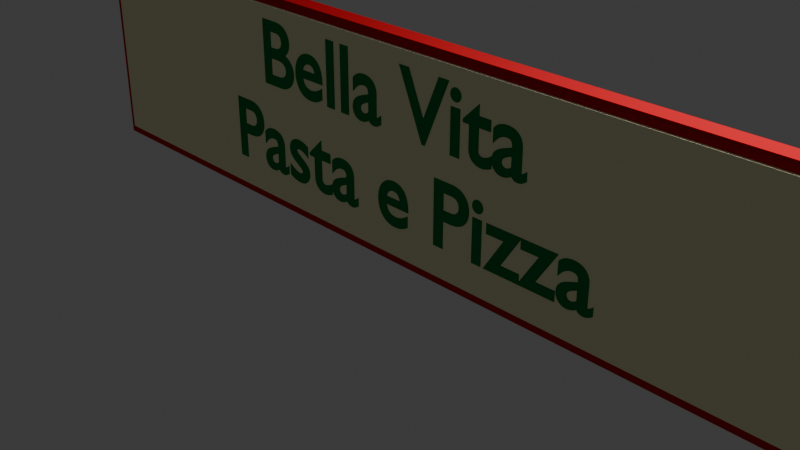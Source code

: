 # Source: irish_pub.blend  (saved by Blender 4.2.66; exported with 4.5.12 LTS)
import bpy
from mathutils import Matrix  # noqa: F401  (used for matrix-valued properties, if any)

bpy.ops.wm.read_factory_settings(use_empty=True)
scene = bpy.context.scene
scene.name = 'Scene'

# ---- collections
col_collection = bpy.data.collections.new('Collection'); scene.collection.children.link(col_collection)

# ---- materials (node trees are filled in below, after node groups)
mat_material_002 = bpy.data.materials.new('Material.002')
mat_gold = bpy.data.materials.new('Gold')
mat_wood_001 = bpy.data.materials.new('Wood.001')
mat_wood_003 = bpy.data.materials.new('Wood.003')

# ---- material node trees
mat_material_002.use_nodes = True; mat_material_002.node_tree.nodes.clear()
_N = mat_material_002.node_tree.nodes; _L = mat_material_002.node_tree.links
n0 = _N.new('ShaderNodeBsdfPrincipled'); n0.name = 'Principled BSDF'; n0.location = (10, 300)
n0.inputs[0].default_value = (0.0, 0.2623, 0.05951, 1.0)
n0.inputs[3].default_value = 1.0
n1 = _N.new('ShaderNodeOutputMaterial'); n1.name = 'Material Output'; n1.location = (300, 300)
_L.new(n0.outputs[0], n1.inputs[0])
n1.is_active_output = True
mat_gold.use_nodes = True; mat_gold.node_tree.nodes.clear()
_N = mat_gold.node_tree.nodes; _L = mat_gold.node_tree.links
n0 = _N.new('ShaderNodeBsdfPrincipled'); n0.name = 'Principled BSDF'; n0.location = (10, 300)
n0.inputs[0].default_value = (0.6105, 0.01521, 0.02315, 1.0)
n0.inputs[3].default_value = 1.0
n1 = _N.new('ShaderNodeOutputMaterial'); n1.name = 'Material Output'; n1.location = (300, 300)
_L.new(n0.outputs[0], n1.inputs[0])
n1.is_active_output = True
mat_wood_001.use_nodes = True; mat_wood_001.node_tree.nodes.clear()
_N = mat_wood_001.node_tree.nodes; _L = mat_wood_001.node_tree.links
n0 = _N.new('ShaderNodeBsdfPrincipled'); n0.name = 'Principled BSDF'; n0.location = (10, 300)
n0.inputs[0].default_value = (1.0, 0.9823, 0.6308, 1.0)
n0.inputs[1].default_value = 0.06344
n0.inputs[2].default_value = 0.2311
n0.inputs[3].default_value = 1.0
n1 = _N.new('ShaderNodeOutputMaterial'); n1.name = 'Material Output'; n1.location = (300, 300)
_L.new(n0.outputs[0], n1.inputs[0])
n1.is_active_output = True
mat_wood_003.use_nodes = True; mat_wood_003.node_tree.nodes.clear()
_N = mat_wood_003.node_tree.nodes; _L = mat_wood_003.node_tree.links
n0 = _N.new('ShaderNodeBsdfPrincipled'); n0.name = 'Principled BSDF'; n0.location = (10, 300)
n0.inputs[0].default_value = (0.001277, 0.02612, 0.0131, 1.0)
n0.inputs[2].default_value = 0.2311
n0.inputs[3].default_value = 1.0
n1 = _N.new('ShaderNodeOutputMaterial'); n1.name = 'Material Output'; n1.location = (300, 300)
_L.new(n0.outputs[0], n1.inputs[0])
n1.is_active_output = True

# ---- world
world_world = bpy.data.worlds.new('World'); scene.world = world_world
world_world.use_nodes = True; world_world.node_tree.nodes.clear()
_N = world_world.node_tree.nodes; _L = world_world.node_tree.links
n0 = _N.new('ShaderNodeOutputWorld'); n0.name = 'World Output'; n0.location = (300, 300)
n1 = _N.new('ShaderNodeBackground'); n1.name = 'Background'; n1.location = (10, 300)
n1.inputs[0].default_value = (0.05088, 0.05088, 0.05088, 1.0)
_L.new(n1.outputs[0], n0.inputs[0])
n0.is_active_output = True
world_world.color = (0.05088, 0.05088, 0.05088)
world_world.sun_shadow_jitter_overblur = 0.0

# ---- cameras
cam_camera = bpy.data.cameras.new('Camera')
cam_camera.clip_end = 100.0
cam_camera.ortho_scale = 7.314

# ---- lights
light_light = bpy.data.lights.new('Light', 'POINT')
light_light.energy = 1000.0
light_light.shadow_soft_size = 0.1

# ---- meshes
me_cube_001 = bpy.data.meshes.new('Cube.001')
me_cube_001.from_pydata([(-1.0, -1.0, -1.0), (-1.0, -1.0, 1.0), (-1.0, 1.0, -1.0), (-1.0, 1.0, 1.0), (1.0, -1.0, -1.0), (1.0, -1.0, 1.0), (1.0, 1.0, -1.0), (1.0, 1.0, 1.0)], [], [(0, 1, 3, 2), (2, 3, 7, 6), (6, 7, 5, 4), (4, 5, 1, 0), (2, 6, 4, 0), (7, 3, 1, 5)])
_uv = me_cube_001.uv_layers.new(name='UVMap')
_uv.uv.foreach_set('vector', [0.375, 0.0, 0.625, 0.0, 0.625, 0.25, 0.375, 0.25, 0.375, 0.25, 0.625, 0.25, 0.625, 0.5, 0.375, 0.5, 0.375, 0.5, 0.625, 0.5, 0.625, 0.75, 0.375, 0.75, 0.375, 0.75, 0.625, 0.75, 0.625, 1.0, 0.375, 1.0, 0.125, 0.5, 0.375, 0.5, 0.375, 0.75, 0.125, 0.75, 0.625, 0.5, 0.875, 0.5, 0.875, 0.75, 0.625, 0.75])
me_cube_001.materials.append(mat_gold)
me_cube_001.update()
me_cube_002 = bpy.data.meshes.new('Cube.002')
me_cube_002.from_pydata([(-1.0, -1.0, -1.0), (-1.0, -1.0, 1.0), (-1.0, 1.0, -1.0), (-1.0, 1.0, 1.0), (1.0, -1.0, -1.0), (1.0, -1.0, 1.0), (1.0, 1.0, -1.0), (1.0, 1.0, 1.0)], [], [(0, 1, 3, 2), (2, 3, 7, 6), (6, 7, 5, 4), (4, 5, 1, 0), (2, 6, 4, 0), (7, 3, 1, 5)])
_uv = me_cube_002.uv_layers.new(name='UVMap')
_uv.uv.foreach_set('vector', [0.375, 0.0, 0.625, 0.0, 0.625, 0.25, 0.375, 0.25, 0.375, 0.25, 0.625, 0.25, 0.625, 0.5, 0.375, 0.5, 0.375, 0.5, 0.625, 0.5, 0.625, 0.75, 0.375, 0.75, 0.375, 0.75, 0.625, 0.75, 0.625, 1.0, 0.375, 1.0, 0.125, 0.5, 0.375, 0.5, 0.375, 0.75, 0.125, 0.75, 0.625, 0.5, 0.875, 0.5, 0.875, 0.75, 0.625, 0.75])
me_cube_002.materials.append(mat_wood_001)
me_cube_002.update()
me_cube_004 = bpy.data.meshes.new('Cube.004')
me_cube_004.from_pydata([(-1.0, -1.0, -1.0), (-1.0, -1.0, 1.0), (-1.0, 1.0, -1.0), (-1.0, 1.0, 1.0), (1.0, -1.0, -1.0), (1.0, -1.0, 1.0), (1.0, 1.0, -1.0), (1.0, 1.0, 1.0)], [], [(0, 1, 3, 2), (2, 3, 7, 6), (6, 7, 5, 4), (4, 5, 1, 0), (2, 6, 4, 0), (7, 3, 1, 5)])
_uv = me_cube_004.uv_layers.new(name='UVMap')
_uv.uv.foreach_set('vector', [0.375, 0.0, 0.625, 0.0, 0.625, 0.25, 0.375, 0.25, 0.375, 0.25, 0.625, 0.25, 0.625, 0.5, 0.375, 0.5, 0.375, 0.5, 0.625, 0.5, 0.625, 0.75, 0.375, 0.75, 0.375, 0.75, 0.625, 0.75, 0.625, 1.0, 0.375, 1.0, 0.125, 0.5, 0.375, 0.5, 0.375, 0.75, 0.125, 0.75, 0.625, 0.5, 0.875, 0.5, 0.875, 0.75, 0.625, 0.75])
me_cube_004.materials.append(mat_wood_003)
me_cube_004.update()

# ---- curves / text
txt_text = bpy.data.curves.new('Text', 'FONT')
txt_text.dimensions = '2D'
txt_text.body = 'Bella Vita \nPasta e Pizza'
txt_text.materials.append(mat_material_002)
txt_text.extrude = 0.1
txt_text.bevel_depth = 0.02
txt_text.align_x = 'CENTER'

# ---- objects
ob_light = bpy.data.objects.new('Light', light_light)
ob_camera = bpy.data.objects.new('Camera', cam_camera)
ob_object = bpy.data.objects.new('Object', txt_text)
ob_cube_001 = bpy.data.objects.new('Cube.001', me_cube_001)
ob_cube_002 = bpy.data.objects.new('Cube.002', me_cube_002)
ob_cube_003 = bpy.data.objects.new('Cube.003', me_cube_004)

# ---- transforms, parenting, visibility, modifiers, constraints
ob_light.location = (4.076, 1.005, 5.904)
ob_light.rotation_euler = (0.6503, 0.05522, 1.866)
ob_light.lock_rotations_4d = False
ob_light.empty_display_type = 'ARROWS'
ob_light.color = (0.0, 0.0, 0.0, 0.0)
ob_light.lineart.crease_threshold = 0.0
ob_camera.location = (7.359, -6.926, 4.958)
ob_camera.rotation_euler = (1.109, 0.0, 0.8149)
ob_camera.lock_rotations_4d = False
ob_camera.empty_display_type = 'ARROWS'
ob_camera.color = (0.0, 0.0, 0.0, 0.0)
ob_camera.display_type = 'WIRE'
ob_camera.lineart.crease_threshold = 0.0
ob_object.location = (0.0, -0.02, 1.0)
ob_object.rotation_euler = (1.571, 0.0, 0.0)
ob_cube_001.location = (0.0, 0.0, 0.75)
ob_cube_001.scale = (5.0, 0.1, 1.2)
_m = ob_cube_001.modifiers.new('Boolean', 'BOOLEAN')
_m.object = ob_cube_002
ob_cube_002.location = (0.0, -0.03, 0.75)
ob_cube_002.scale = (4.9, 0.1, 1.1)
ob_cube_003.location = (0.0, 0.05, 0.75)
ob_cube_003.scale = (4.9, 0.1, 1.1)

# ---- collection membership
col_collection.objects.link(ob_light)
col_collection.objects.link(ob_camera)
col_collection.objects.link(ob_object)
col_collection.objects.link(ob_cube_001)
col_collection.objects.link(ob_cube_002)
col_collection.objects.link(ob_cube_003)

# ---- scene / render settings (as saved in the file)
scene.camera = ob_camera
scene.frame_start = 1; scene.frame_end = 250; scene.frame_set(1)
scene.render.engine = 'BLENDER_EEVEE_NEXT'
bpy.context.view_layer.update()
